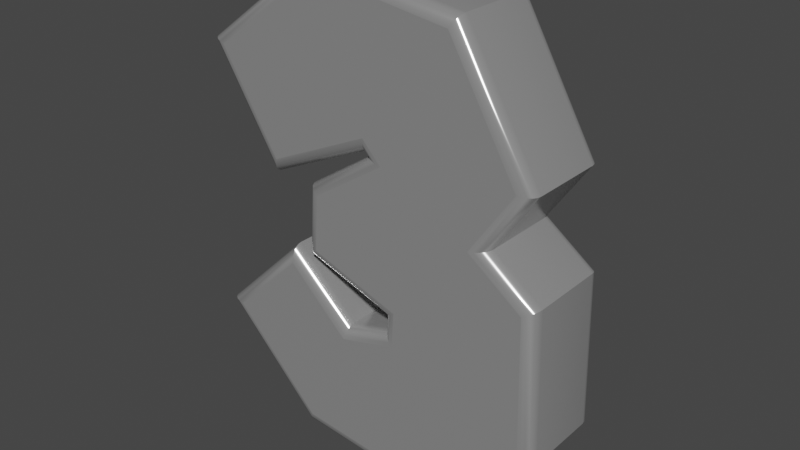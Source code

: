 # Source: three.blend  (saved by Blender 3.0.42; exported with 4.5.12 LTS)
import bpy
from mathutils import Matrix  # noqa: F401  (used for matrix-valued properties, if any)

bpy.ops.wm.read_factory_settings(use_empty=True)
scene = bpy.context.scene
scene.name = 'Scene'

# ---- collections
col_collection = bpy.data.collections.new('Collection'); scene.collection.children.link(col_collection)

# ---- materials (node trees are filled in below, after node groups)
mat_material_003 = bpy.data.materials.new('Material.003')
mat_material_003.use_transparent_shadow = False

# ---- node groups
ng_auto_smooth = bpy.data.node_groups.new('Auto Smooth', 'GeometryNodeTree')
_s = ng_auto_smooth.interface.new_socket(name='Geometry', in_out='OUTPUT', socket_type='NodeSocketGeometry')
_s = ng_auto_smooth.interface.new_socket(name='Geometry', in_out='INPUT', socket_type='NodeSocketGeometry')
_s = ng_auto_smooth.interface.new_socket(name='Angle', in_out='INPUT', socket_type='NodeSocketFloat')
_s.subtype = 'ANGLE'
_s.min_value = 0.0
_s.max_value = 3.142
ng_auto_smooth.is_modifier = True
_N = ng_auto_smooth.nodes; _L = ng_auto_smooth.links
n0 = _N.new('NodeGroupOutput'); n0.name = 'Group Output'; n0.location = (480, -100)
n1 = _N.new('NodeGroupInput'); n1.name = 'Group Input'; n1.location = (-420, -300)
n2 = _N.new('NodeGroupInput'); n2.name = 'Group Input.001'; n2.location = (-60, -100)
n3 = _N.new('GeometryNodeSetShadeSmooth'); n3.name = 'Set Shade Smooth'; n3.location = (120, -100)
n3.domain = 'EDGE'
n4 = _N.new('GeometryNodeSetShadeSmooth'); n4.name = 'Set Shade Smooth.001'; n4.location = (300, -100)
n5 = _N.new('GeometryNodeInputMeshEdgeAngle'); n5.name = 'Edge Angle'; n5.location = (-420, -220)
n6 = _N.new('GeometryNodeInputEdgeSmooth'); n6.name = 'Is Edge Smooth'; n6.location = (-60, -160)
n7 = _N.new('GeometryNodeInputShadeSmooth'); n7.name = 'Is Face Smooth'; n7.location = (-240, -340)
n8 = _N.new('FunctionNodeBooleanMath'); n8.name = 'Boolean Math'; n8.location = (-60, -220)
n9 = _N.new('FunctionNodeCompare'); n9.name = 'Compare'; n9.location = (-240, -180)
n9.operation = 'LESS_EQUAL'
_L.new(n5.outputs[0], n9.inputs[0])
_L.new(n4.outputs[0], n0.inputs[0])
_L.new(n1.outputs[1], n9.inputs[1])
_L.new(n9.outputs[0], n8.inputs[0])
_L.new(n7.outputs[0], n8.inputs[1])
_L.new(n2.outputs[0], n3.inputs[0])
_L.new(n6.outputs[0], n3.inputs[1])
_L.new(n3.outputs[0], n4.inputs[0])
_L.new(n8.outputs[0], n3.inputs[2])
n0.is_active_output = True

# ---- material node trees
mat_material_003.use_nodes = True; mat_material_003.node_tree.nodes.clear()
_N = mat_material_003.node_tree.nodes; _L = mat_material_003.node_tree.links
n0 = _N.new('ShaderNodeOutputMaterial'); n0.name = 'Material Output'; n0.location = (300, 300)
n1 = _N.new('ShaderNodeBsdfPrincipled'); n1.name = 'Principled BSDF'; n1.location = (10, 300)
n1.distribution = 'GGX'
n1.subsurface_method = 'RANDOM_WALK_SKIN'
n1.inputs[0].default_value = (0.5008, 0.5008, 0.5008, 1.0)
n1.inputs[1].default_value = 0.5485
n1.inputs[2].default_value = 0.1939
n1.inputs[3].default_value = 1.45
n1.inputs[27].default_value = (0.0, 0.0, 0.0, 1.0)
n1.inputs[28].default_value = 1.0
_L.new(n1.outputs[0], n0.inputs[0])
n0.is_active_output = True

# ---- world
world_world = bpy.data.worlds.new('World'); scene.world = world_world
world_world.use_nodes = True; world_world.node_tree.nodes.clear()
_N = world_world.node_tree.nodes; _L = world_world.node_tree.links
n0 = _N.new('ShaderNodeOutputWorld'); n0.name = 'World Output'; n0.location = (300, 300)
n1 = _N.new('ShaderNodeBackground'); n1.name = 'Background'; n1.location = (10, 300)
n1.inputs[0].default_value = (0.05088, 0.05088, 0.05088, 1.0)
_L.new(n1.outputs[0], n0.inputs[0])
n0.is_active_output = True
world_world.color = (0.05088, 0.05088, 0.05088)
world_world.use_sun_shadow = False
world_world.sun_shadow_jitter_overblur = 0.0

# ---- meshes
me_text = bpy.data.meshes.new('Text')
me_text.from_pydata([(-0.3472, 0.2388, 0.08), (-0.1679, 0.3735, 0.08), (0.06009, 0.3411, 0.08), (0.1695, 0.1526, 0.08), (0.09859, 0.05031, 0.08), (0.1867, -0.01453, 0.08), (0.1928, -0.2435, 0.08), (0.07224, -0.3752, 0.08), (-0.1983, -0.3499, 0.08), (-0.3472, -0.1989, 0.08), (-0.2266, -0.0814, 0.08), (-0.1253, -0.1766, 0.08), (-0.03009, -0.1513, 0.08), (-0.02705, -0.09356, 0.08), (-0.176, -0.0429, 0.08), (-0.1699, 0.04829, 0.08), (-0.04934, 0.1283, 0.08), (-0.08074, 0.1618, 0.08), (-0.2499, 0.08375, 0.08), (-0.3472, 0.2388, -0.08), (-0.1679, 0.3735, -0.08), (0.06009, 0.3411, -0.08), (0.1695, 0.1526, -0.08), (0.09859, 0.05031, -0.08), (0.1867, -0.01453, -0.08), (0.1928, -0.2435, -0.08), (0.07224, -0.3752, -0.08), (-0.1983, -0.3499, -0.08), (-0.3472, -0.1989, -0.08), (-0.2266, -0.0814, -0.08), (-0.1253, -0.1766, -0.08), (-0.03009, -0.1513, -0.08), (-0.02705, -0.09356, -0.08), (-0.176, -0.0429, -0.08), (-0.1699, 0.04829, -0.08), (-0.04934, 0.1283, -0.08), (-0.08074, 0.1618, -0.08), (-0.2499, 0.08375, -0.08), (-0.3472, 0.2388, -0.08), (-0.3555, 0.2403, -0.07902), (-0.3629, 0.2417, -0.07618), (-0.3688, 0.2428, -0.07176), (-0.3726, 0.2435, -0.06618), (-0.3739, 0.2437, -0.06), (-0.3739, 0.2437, 0.06), (-0.3726, 0.2435, 0.06618), (-0.3688, 0.2428, 0.07176), (-0.3629, 0.2417, 0.07618), (-0.3555, 0.2403, 0.07902), (-0.3472, 0.2388, 0.08), (-0.1679, 0.3735, -0.08), (-0.1695, 0.38, -0.07902), (-0.171, 0.3858, -0.07618), (-0.1722, 0.3905, -0.07176), (-0.173, 0.3935, -0.06618), (-0.1733, 0.3945, -0.06), (-0.1733, 0.3945, 0.06), (-0.173, 0.3935, 0.06618), (-0.1722, 0.3905, 0.07176), (-0.171, 0.3858, 0.07618), (-0.1695, 0.38, 0.07902), (-0.1679, 0.3735, 0.08), (0.06009, 0.3411, -0.08), (0.06393, 0.3468, -0.07902), (0.06739, 0.3519, -0.07618), (0.07014, 0.356, -0.07176), (0.0719, 0.3586, -0.06618), (0.07251, 0.3595, -0.06), (0.07251, 0.3595, 0.06), (0.0719, 0.3586, 0.06618), (0.07014, 0.356, 0.07176), (0.06739, 0.3519, 0.07618), (0.06393, 0.3468, 0.07902), (0.06009, 0.3411, 0.08), (0.1695, 0.1526, -0.08), (0.1768, 0.1524, -0.07902), (0.1834, 0.1521, -0.07618), (0.1887, 0.1519, -0.07176), (0.192, 0.1517, -0.06618), (0.1932, 0.1517, -0.06), (0.1932, 0.1517, 0.06), (0.192, 0.1517, 0.06618), (0.1887, 0.1519, 0.07176), (0.1834, 0.1521, 0.07618), (0.1768, 0.1524, 0.07902), (0.1695, 0.1526, 0.08), (0.09859, 0.05031, -0.08), (0.1071, 0.05173, -0.07902), (0.1148, 0.05301, -0.07618), (0.1208, 0.05403, -0.07176), (0.1248, 0.05468, -0.06618), (0.1261, 0.0549, -0.06), (0.1261, 0.0549, 0.06), (0.1248, 0.05468, 0.06618), (0.1208, 0.05403, 0.07176), (0.1148, 0.05301, 0.07618), (0.1071, 0.05173, 0.07902), (0.09859, 0.05031, 0.08), (0.1867, -0.01453, -0.08), (0.1928, -0.01134, -0.07902), (0.1983, -0.008469, -0.07618), (0.2027, -0.006187, -0.07176), (0.2055, -0.004722, -0.06618), (0.2065, -0.004218, -0.06), (0.2065, -0.004218, 0.06), (0.2055, -0.004722, 0.06618), (0.2027, -0.006187, 0.07176), (0.1983, -0.008469, 0.07618), (0.1928, -0.01134, 0.07902), (0.1867, -0.01453, 0.08), (0.1928, -0.2435, -0.08), (0.1991, -0.2458, -0.07902), (0.2047, -0.2479, -0.07618), (0.2092, -0.2496, -0.07176), (0.212, -0.2507, -0.06618), (0.213, -0.2511, -0.06), (0.213, -0.2511, 0.06), (0.212, -0.2507, 0.06618), (0.2092, -0.2496, 0.07176), (0.2047, -0.2479, 0.07618), (0.1991, -0.2458, 0.07902), (0.1928, -0.2435, 0.08), (0.07224, -0.3752, -0.08), (0.07473, -0.3817, -0.07902), (0.07697, -0.3875, -0.07618), (0.07875, -0.3921, -0.07176), (0.07989, -0.395, -0.06618), (0.08028, -0.3961, -0.06), (0.08028, -0.3961, 0.06), (0.07989, -0.395, 0.06618), (0.07875, -0.3921, 0.07176), (0.07697, -0.3875, 0.07618), (0.07473, -0.3817, 0.07902), (0.07224, -0.3752, 0.08), (-0.1983, -0.3499, -0.08), (-0.2011, -0.3558, -0.07902), (-0.2036, -0.3612, -0.07618), (-0.2056, -0.3654, -0.07176), (-0.2069, -0.3682, -0.06618), (-0.2074, -0.3691, -0.06), (-0.2074, -0.3691, 0.06), (-0.2069, -0.3682, 0.06618), (-0.2056, -0.3654, 0.07176), (-0.2036, -0.3612, 0.07618), (-0.2011, -0.3558, 0.07902), (-0.1983, -0.3499, 0.08), (-0.3472, -0.1989, -0.08), (-0.356, -0.1988, -0.07902), (-0.3639, -0.1988, -0.07618), (-0.3702, -0.1987, -0.07176), (-0.3742, -0.1987, -0.06618), (-0.3756, -0.1987, -0.06), (-0.3756, -0.1987, 0.06), (-0.3742, -0.1987, 0.06618), (-0.3702, -0.1987, 0.07176), (-0.3639, -0.1988, 0.07618), (-0.356, -0.1988, 0.07902), (-0.3472, -0.1989, 0.08), (-0.2266, -0.0814, -0.08), (-0.2267, -0.07284, -0.07902), (-0.2268, -0.06513, -0.07618), (-0.2268, -0.059, -0.07176), (-0.2269, -0.05507, -0.06618), (-0.2269, -0.05371, -0.06), (-0.2269, -0.05371, 0.06), (-0.2269, -0.05507, 0.06618), (-0.2268, -0.059, 0.07176), (-0.2268, -0.06513, 0.07618), (-0.2267, -0.07284, 0.07902), (-0.2266, -0.0814, 0.08), (-0.1253, -0.1766, -0.08), (-0.1236, -0.1698, -0.07902), (-0.122, -0.1636, -0.07618), (-0.1208, -0.1587, -0.07176), (-0.12, -0.1555, -0.06618), (-0.1197, -0.1545, -0.06), (-0.1197, -0.1545, 0.06), (-0.12, -0.1555, 0.06618), (-0.1208, -0.1587, 0.07176), (-0.122, -0.1636, 0.07618), (-0.1236, -0.1698, 0.07902), (-0.1253, -0.1766, 0.08), (-0.03009, -0.1513, -0.08), (-0.03602, -0.1465, -0.07902), (-0.04138, -0.1421, -0.07618), (-0.04562, -0.1387, -0.07176), (-0.04835, -0.1365, -0.06618), (-0.04929, -0.1357, -0.06), (-0.04929, -0.1357, 0.06), (-0.04835, -0.1365, 0.06618), (-0.04562, -0.1387, 0.07176), (-0.04138, -0.1421, 0.07618), (-0.03602, -0.1465, 0.07902), (-0.03009, -0.1513, 0.08), (-0.02705, -0.09356, -0.08), (-0.03346, -0.0979, -0.07902), (-0.03925, -0.1018, -0.07618), (-0.04385, -0.1049, -0.07176), (-0.0468, -0.1069, -0.06618), (-0.04781, -0.1076, -0.06), (-0.04781, -0.1076, 0.06), (-0.0468, -0.1069, 0.06618), (-0.04385, -0.1049, 0.07176), (-0.03925, -0.1018, 0.07618), (-0.03346, -0.0979, 0.07902), (-0.02705, -0.09356, 0.08), (-0.176, -0.0429, -0.08), (-0.1825, -0.04722, -0.07902), (-0.1883, -0.05112, -0.07618), (-0.193, -0.05422, -0.07176), (-0.1959, -0.0562, -0.06618), (-0.197, -0.05689, -0.06), (-0.197, -0.05689, 0.06), (-0.1959, -0.0562, 0.06618), (-0.193, -0.05422, 0.07176), (-0.1883, -0.05112, 0.07618), (-0.1825, -0.04722, 0.07902), (-0.176, -0.0429, 0.08), (-0.1699, 0.04829, -0.08), (-0.1759, 0.05175, -0.07902), (-0.1812, 0.05487, -0.07618), (-0.1855, 0.05734, -0.07176), (-0.1883, 0.05893, -0.06618), (-0.1892, 0.05948, -0.06), (-0.1892, 0.05948, 0.06), (-0.1883, 0.05893, 0.06618), (-0.1855, 0.05734, 0.07176), (-0.1812, 0.05487, 0.07618), (-0.1759, 0.05175, 0.07902), (-0.1699, 0.04829, 0.08), (-0.04934, 0.1283, -0.08), (-0.05885, 0.1294, -0.07902), (-0.06743, 0.1304, -0.07618), (-0.07425, 0.1312, -0.07176), (-0.07862, 0.1317, -0.06618), (-0.08013, 0.1319, -0.06), (-0.08013, 0.1319, 0.06), (-0.07862, 0.1317, 0.06618), (-0.07425, 0.1312, 0.07176), (-0.06743, 0.1304, 0.07618), (-0.05885, 0.1294, 0.07902), (-0.04934, 0.1283, 0.08), (-0.08074, 0.1618, -0.08), (-0.0822, 0.1543, -0.07902), (-0.08351, 0.1475, -0.07618), (-0.08456, 0.1422, -0.07176), (-0.08522, 0.1388, -0.06618), (-0.08546, 0.1376, -0.06), (-0.08546, 0.1376, 0.06), (-0.08522, 0.1388, 0.06618), (-0.08456, 0.1422, 0.07176), (-0.08351, 0.1475, 0.07618), (-0.0822, 0.1543, 0.07902), (-0.08074, 0.1618, 0.08), (-0.2499, 0.08375, -0.08), (-0.2523, 0.07586, -0.07902), (-0.2544, 0.06874, -0.07618), (-0.2561, 0.0631, -0.07176), (-0.2572, 0.05947, -0.06618), (-0.2575, 0.05822, -0.06), (-0.2575, 0.05822, 0.06), (-0.2572, 0.05947, 0.06618), (-0.2561, 0.0631, 0.07176), (-0.2544, 0.06874, 0.07618), (-0.2523, 0.07586, 0.07902), (-0.2499, 0.08375, 0.08)], [], [(0, 2, 1), (0, 3, 2), (18, 17, 0), (17, 3, 0), (16, 3, 17), (16, 4, 3), (15, 4, 16), (15, 5, 4), (14, 5, 15), (14, 13, 5), (13, 6, 5), (9, 11, 10), (12, 6, 13), (11, 6, 12), (9, 6, 11), (8, 6, 9), (8, 7, 6), (19, 20, 21), (19, 21, 22), (37, 19, 36), (36, 19, 22), (35, 36, 22), (35, 22, 23), (34, 35, 23), (34, 23, 24), (33, 34, 24), (33, 24, 32), (32, 24, 25), (28, 29, 30), (31, 32, 25), (30, 31, 25), (28, 30, 25), (27, 28, 25), (27, 25, 26), (39, 51, 50, 38), (40, 52, 51, 39), (41, 53, 52, 40), (42, 54, 53, 41), (43, 55, 54, 42), (44, 56, 55, 43), (45, 57, 56, 44), (46, 58, 57, 45), (47, 59, 58, 46), (48, 60, 59, 47), (49, 61, 60, 48), (51, 63, 62, 50), (52, 64, 63, 51), (53, 65, 64, 52), (54, 66, 65, 53), (55, 67, 66, 54), (56, 68, 67, 55), (57, 69, 68, 56), (58, 70, 69, 57), (59, 71, 70, 58), (60, 72, 71, 59), (61, 73, 72, 60), (63, 75, 74, 62), (64, 76, 75, 63), (65, 77, 76, 64), (66, 78, 77, 65), (67, 79, 78, 66), (68, 80, 79, 67), (69, 81, 80, 68), (70, 82, 81, 69), (71, 83, 82, 70), (72, 84, 83, 71), (73, 85, 84, 72), (75, 87, 86, 74), (76, 88, 87, 75), (77, 89, 88, 76), (78, 90, 89, 77), (79, 91, 90, 78), (80, 92, 91, 79), (81, 93, 92, 80), (82, 94, 93, 81), (83, 95, 94, 82), (84, 96, 95, 83), (85, 97, 96, 84), (87, 99, 98, 86), (88, 100, 99, 87), (89, 101, 100, 88), (90, 102, 101, 89), (91, 103, 102, 90), (92, 104, 103, 91), (93, 105, 104, 92), (94, 106, 105, 93), (95, 107, 106, 94), (96, 108, 107, 95), (97, 109, 108, 96), (99, 111, 110, 98), (100, 112, 111, 99), (101, 113, 112, 100), (102, 114, 113, 101), (103, 115, 114, 102), (104, 116, 115, 103), (105, 117, 116, 104), (106, 118, 117, 105), (107, 119, 118, 106), (108, 120, 119, 107), (109, 121, 120, 108), (111, 123, 122, 110), (112, 124, 123, 111), (113, 125, 124, 112), (114, 126, 125, 113), (115, 127, 126, 114), (116, 128, 127, 115), (117, 129, 128, 116), (118, 130, 129, 117), (119, 131, 130, 118), (120, 132, 131, 119), (121, 133, 132, 120), (123, 135, 134, 122), (124, 136, 135, 123), (125, 137, 136, 124), (126, 138, 137, 125), (127, 139, 138, 126), (128, 140, 139, 127), (129, 141, 140, 128), (130, 142, 141, 129), (131, 143, 142, 130), (132, 144, 143, 131), (133, 145, 144, 132), (135, 147, 146, 134), (136, 148, 147, 135), (137, 149, 148, 136), (138, 150, 149, 137), (139, 151, 150, 138), (140, 152, 151, 139), (141, 153, 152, 140), (142, 154, 153, 141), (143, 155, 154, 142), (144, 156, 155, 143), (145, 157, 156, 144), (147, 159, 158, 146), (148, 160, 159, 147), (149, 161, 160, 148), (150, 162, 161, 149), (151, 163, 162, 150), (152, 164, 163, 151), (153, 165, 164, 152), (154, 166, 165, 153), (155, 167, 166, 154), (156, 168, 167, 155), (157, 169, 168, 156), (159, 171, 170, 158), (160, 172, 171, 159), (161, 173, 172, 160), (162, 174, 173, 161), (163, 175, 174, 162), (164, 176, 175, 163), (165, 177, 176, 164), (166, 178, 177, 165), (167, 179, 178, 166), (168, 180, 179, 167), (169, 181, 180, 168), (171, 183, 182, 170), (172, 184, 183, 171), (173, 185, 184, 172), (174, 186, 185, 173), (175, 187, 186, 174), (176, 188, 187, 175), (177, 189, 188, 176), (178, 190, 189, 177), (179, 191, 190, 178), (180, 192, 191, 179), (181, 193, 192, 180), (183, 195, 194, 182), (184, 196, 195, 183), (185, 197, 196, 184), (186, 198, 197, 185), (187, 199, 198, 186), (188, 200, 199, 187), (189, 201, 200, 188), (190, 202, 201, 189), (191, 203, 202, 190), (192, 204, 203, 191), (193, 205, 204, 192), (195, 207, 206, 194), (196, 208, 207, 195), (197, 209, 208, 196), (198, 210, 209, 197), (199, 211, 210, 198), (200, 212, 211, 199), (201, 213, 212, 200), (202, 214, 213, 201), (203, 215, 214, 202), (204, 216, 215, 203), (205, 217, 216, 204), (207, 219, 218, 206), (208, 220, 219, 207), (209, 221, 220, 208), (210, 222, 221, 209), (211, 223, 222, 210), (212, 224, 223, 211), (213, 225, 224, 212), (214, 226, 225, 213), (215, 227, 226, 214), (216, 228, 227, 215), (217, 229, 228, 216), (219, 231, 230, 218), (220, 232, 231, 219), (221, 233, 232, 220), (222, 234, 233, 221), (223, 235, 234, 222), (224, 236, 235, 223), (225, 237, 236, 224), (226, 238, 237, 225), (227, 239, 238, 226), (228, 240, 239, 227), (229, 241, 240, 228), (231, 243, 242, 230), (232, 244, 243, 231), (233, 245, 244, 232), (234, 246, 245, 233), (235, 247, 246, 234), (236, 248, 247, 235), (237, 249, 248, 236), (238, 250, 249, 237), (239, 251, 250, 238), (240, 252, 251, 239), (241, 253, 252, 240), (243, 255, 254, 242), (244, 256, 255, 243), (245, 257, 256, 244), (246, 258, 257, 245), (247, 259, 258, 246), (248, 260, 259, 247), (249, 261, 260, 248), (250, 262, 261, 249), (251, 263, 262, 250), (252, 264, 263, 251), (253, 265, 264, 252), (255, 39, 38, 254), (256, 40, 39, 255), (257, 41, 40, 256), (258, 42, 41, 257), (259, 43, 42, 258), (260, 44, 43, 259), (261, 45, 44, 260), (262, 46, 45, 261), (263, 47, 46, 262), (264, 48, 47, 263), (265, 49, 48, 264)])
me_text.polygons.foreach_set('use_smooth', [0, 0, 0, 0, 0, 0, 0, 0, 0, 0, 0, 0, 0, 0, 0, 0, 0, 0, 0, 0, 0, 0, 0, 0, 0, 0, 0, 0, 0, 0, 0, 0, 0, 0, 1, 1, 1, 1, 1, 1, 1, 1, 1, 1, 1, 1, 1, 1, 1, 1, 1, 1, 1, 1, 1, 1, 1, 1, 1, 1, 1, 1, 1, 1, 1, 1, 1, 1, 1, 1, 1, 1, 1, 1, 1, 1, 1, 1, 1, 1, 1, 1, 1, 1, 1, 1, 1, 1, 1, 1, 1, 1, 1, 1, 1, 1, 1, 1, 1, 1, 1, 1, 1, 1, 1, 1, 1, 1, 1, 1, 1, 1, 1, 1, 1, 1, 1, 1, 1, 1, 1, 1, 1, 1, 1, 1, 1, 1, 1, 1, 1, 1, 1, 1, 1, 1, 1, 1, 1, 1, 1, 1, 1, 1, 1, 1, 1, 1, 1, 1, 1, 1, 1, 1, 1, 1, 1, 1, 1, 1, 1, 1, 1, 1, 1, 1, 1, 1, 1, 1, 1, 1, 1, 1, 1, 1, 1, 1, 1, 1, 1, 1, 1, 1, 1, 1, 1, 1, 1, 1, 1, 1, 1, 1, 1, 1, 1, 1, 1, 1, 1, 1, 1, 1, 1, 1, 1, 1, 1, 1, 1, 1, 1, 1, 1, 1, 1, 1, 1, 1, 1, 1, 1, 1, 1, 1, 1, 1, 1, 1, 1, 1, 1, 1, 1, 1, 1, 1, 1, 1, 1, 1, 1])
_uv = me_text.uv_layers.new(name='UVMap')
_uv.uv.foreach_set('vector', [0.0, 0.0, 0.1111, 0.0, 0.05556, 0.0, 0.0, 0.0, 0.1667, 0.0, 0.1111, 0.0, 1.0, 0.0, 0.9444, 0.0, 0.0, 0.0, 0.9444, 0.0, 0.1667, 0.0, 0.0, 0.0, 0.8889, 0.0, 0.1667, 0.0, 0.9444, 0.0, 0.8889, 0.0, 0.2222, 0.0, 0.1667, 0.0, 0.8333, 0.0, 0.2222, 0.0, 0.8889, 0.0, 0.8333, 0.0, 0.2778, 0.0, 0.2222, 0.0, 0.7778, 0.0, 0.2778, 0.0, 0.8333, 0.0, 0.7778, 0.0, 0.7222, 0.0, 0.2778, 0.0, 0.7222, 0.0, 0.3333, 0.0, 0.2778, 0.0, 0.5, 0.0, 0.6111, 0.0, 0.5556, 0.0, 0.6667, 0.0, 0.3333, 0.0, 0.7222, 0.0, 0.6111, 0.0, 0.3333, 0.0, 0.6667, 0.0, 0.5, 0.0, 0.3333, 0.0, 0.6111, 0.0, 0.4444, 0.0, 0.3333, 0.0, 0.5, 0.0, 0.4444, 0.0, 0.3889, 0.0, 0.3333, 0.0, 0.0, 0.0, 0.05556, 0.0, 0.1111, 0.0, 0.0, 0.0, 0.1111, 0.0, 0.1667, 0.0, 1.0, 0.0, 0.0, 0.0, 0.9444, 0.0, 0.9444, 0.0, 0.0, 0.0, 0.1667, 0.0, 0.8889, 0.0, 0.9444, 0.0, 0.1667, 0.0, 0.8889, 0.0, 0.1667, 0.0, 0.2222, 0.0, 0.8333, 0.0, 0.8889, 0.0, 0.2222, 0.0, 0.8333, 0.0, 0.2222, 0.0, 0.2778, 0.0, 0.7778, 0.0, 0.8333, 0.0, 0.2778, 0.0, 0.7778, 0.0, 0.2778, 0.0, 0.7222, 0.0, 0.7222, 0.0, 0.2778, 0.0, 0.3333, 0.0, 0.5, 0.0, 0.5556, 0.0, 0.6111, 0.0, 0.6667, 0.0, 0.7222, 0.0, 0.3333, 0.0, 0.6111, 0.0, 0.6667, 0.0, 0.3333, 0.0, 0.5, 0.0, 0.6111, 0.0, 0.3333, 0.0, 0.4444, 0.0, 0.5, 0.0, 0.3333, 0.0, 0.4444, 0.0, 0.3333, 0.0, 0.3889, 0.0, 0.0, 0.09091, 0.05263, 0.09091, 0.05263, 0.0, 0.0, 0.0, 0.0, 0.1818, 0.05263, 0.1818, 0.05263, 0.09091, 0.0, 0.09091, 0.0, 0.2727, 0.05263, 0.2727, 0.05263, 0.1818, 0.0, 0.1818, 0.0, 0.3636, 0.05263, 0.3636, 0.05263, 0.2727, 0.0, 0.2727, 0.0, 0.4545, 0.05263, 0.4545, 0.05263, 0.3636, 0.0, 0.3636, 0.0, 0.5455, 0.05263, 0.5455, 0.05263, 0.4545, 0.0, 0.4545, 0.0, 0.6364, 0.05263, 0.6364, 0.05263, 0.5455, 0.0, 0.5455, 0.0, 0.7273, 0.05263, 0.7273, 0.05263, 0.6364, 0.0, 0.6364, 0.0, 0.8182, 0.05263, 0.8182, 0.05263, 0.7273, 0.0, 0.7273, 0.0, 0.9091, 0.05263, 0.9091, 0.05263, 0.8182, 0.0, 0.8182, 0.0, 1.0, 0.05263, 1.0, 0.05263, 0.9091, 0.0, 0.9091, 0.05263, 0.09091, 0.1053, 0.09091, 0.1053, 0.0, 0.05263, 0.0, 0.05263, 0.1818, 0.1053, 0.1818, 0.1053, 0.09091, 0.05263, 0.09091, 0.05263, 0.2727, 0.1053, 0.2727, 0.1053, 0.1818, 0.05263, 0.1818, 0.05263, 0.3636, 0.1053, 0.3636, 0.1053, 0.2727, 0.05263, 0.2727, 0.05263, 0.4545, 0.1053, 0.4545, 0.1053, 0.3636, 0.05263, 0.3636, 0.05263, 0.5455, 0.1053, 0.5455, 0.1053, 0.4545, 0.05263, 0.4545, 0.05263, 0.6364, 0.1053, 0.6364, 0.1053, 0.5455, 0.05263, 0.5455, 0.05263, 0.7273, 0.1053, 0.7273, 0.1053, 0.6364, 0.05263, 0.6364, 0.05263, 0.8182, 0.1053, 0.8182, 0.1053, 0.7273, 0.05263, 0.7273, 0.05263, 0.9091, 0.1053, 0.9091, 0.1053, 0.8182, 0.05263, 0.8182, 0.05263, 1.0, 0.1053, 1.0, 0.1053, 0.9091, 0.05263, 0.9091, 0.1053, 0.09091, 0.1579, 0.09091, 0.1579, 0.0, 0.1053, 0.0, 0.1053, 0.1818, 0.1579, 0.1818, 0.1579, 0.09091, 0.1053, 0.09091, 0.1053, 0.2727, 0.1579, 0.2727, 0.1579, 0.1818, 0.1053, 0.1818, 0.1053, 0.3636, 0.1579, 0.3636, 0.1579, 0.2727, 0.1053, 0.2727, 0.1053, 0.4545, 0.1579, 0.4545, 0.1579, 0.3636, 0.1053, 0.3636, 0.1053, 0.5455, 0.1579, 0.5455, 0.1579, 0.4545, 0.1053, 0.4545, 0.1053, 0.6364, 0.1579, 0.6364, 0.1579, 0.5455, 0.1053, 0.5455, 0.1053, 0.7273, 0.1579, 0.7273, 0.1579, 0.6364, 0.1053, 0.6364, 0.1053, 0.8182, 0.1579, 0.8182, 0.1579, 0.7273, 0.1053, 0.7273, 0.1053, 0.9091, 0.1579, 0.9091, 0.1579, 0.8182, 0.1053, 0.8182, 0.1053, 1.0, 0.1579, 1.0, 0.1579, 0.9091, 0.1053, 0.9091, 0.1579, 0.09091, 0.2105, 0.09091, 0.2105, 0.0, 0.1579, 0.0, 0.1579, 0.1818, 0.2105, 0.1818, 0.2105, 0.09091, 0.1579, 0.09091, 0.1579, 0.2727, 0.2105, 0.2727, 0.2105, 0.1818, 0.1579, 0.1818, 0.1579, 0.3636, 0.2105, 0.3636, 0.2105, 0.2727, 0.1579, 0.2727, 0.1579, 0.4545, 0.2105, 0.4545, 0.2105, 0.3636, 0.1579, 0.3636, 0.1579, 0.5455, 0.2105, 0.5455, 0.2105, 0.4545, 0.1579, 0.4545, 0.1579, 0.6364, 0.2105, 0.6364, 0.2105, 0.5455, 0.1579, 0.5455, 0.1579, 0.7273, 0.2105, 0.7273, 0.2105, 0.6364, 0.1579, 0.6364, 0.1579, 0.8182, 0.2105, 0.8182, 0.2105, 0.7273, 0.1579, 0.7273, 0.1579, 0.9091, 0.2105, 0.9091, 0.2105, 0.8182, 0.1579, 0.8182, 0.1579, 1.0, 0.2105, 1.0, 0.2105, 0.9091, 0.1579, 0.9091, 0.2105, 0.09091, 0.2632, 0.09091, 0.2632, 0.0, 0.2105, 0.0, 0.2105, 0.1818, 0.2632, 0.1818, 0.2632, 0.09091, 0.2105, 0.09091, 0.2105, 0.2727, 0.2632, 0.2727, 0.2632, 0.1818, 0.2105, 0.1818, 0.2105, 0.3636, 0.2632, 0.3636, 0.2632, 0.2727, 0.2105, 0.2727, 0.2105, 0.4545, 0.2632, 0.4545, 0.2632, 0.3636, 0.2105, 0.3636, 0.2105, 0.5455, 0.2632, 0.5455, 0.2632, 0.4545, 0.2105, 0.4545, 0.2105, 0.6364, 0.2632, 0.6364, 0.2632, 0.5455, 0.2105, 0.5455, 0.2105, 0.7273, 0.2632, 0.7273, 0.2632, 0.6364, 0.2105, 0.6364, 0.2105, 0.8182, 0.2632, 0.8182, 0.2632, 0.7273, 0.2105, 0.7273, 0.2105, 0.9091, 0.2632, 0.9091, 0.2632, 0.8182, 0.2105, 0.8182, 0.2105, 1.0, 0.2632, 1.0, 0.2632, 0.9091, 0.2105, 0.9091, 0.2632, 0.09091, 0.3158, 0.09091, 0.3158, 0.0, 0.2632, 0.0, 0.2632, 0.1818, 0.3158, 0.1818, 0.3158, 0.09091, 0.2632, 0.09091, 0.2632, 0.2727, 0.3158, 0.2727, 0.3158, 0.1818, 0.2632, 0.1818, 0.2632, 0.3636, 0.3158, 0.3636, 0.3158, 0.2727, 0.2632, 0.2727, 0.2632, 0.4545, 0.3158, 0.4545, 0.3158, 0.3636, 0.2632, 0.3636, 0.2632, 0.5455, 0.3158, 0.5455, 0.3158, 0.4545, 0.2632, 0.4545, 0.2632, 0.6364, 0.3158, 0.6364, 0.3158, 0.5455, 0.2632, 0.5455, 0.2632, 0.7273, 0.3158, 0.7273, 0.3158, 0.6364, 0.2632, 0.6364, 0.2632, 0.8182, 0.3158, 0.8182, 0.3158, 0.7273, 0.2632, 0.7273, 0.2632, 0.9091, 0.3158, 0.9091, 0.3158, 0.8182, 0.2632, 0.8182, 0.2632, 1.0, 0.3158, 1.0, 0.3158, 0.9091, 0.2632, 0.9091, 0.3158, 0.09091, 0.3684, 0.09091, 0.3684, 0.0, 0.3158, 0.0, 0.3158, 0.1818, 0.3684, 0.1818, 0.3684, 0.09091, 0.3158, 0.09091, 0.3158, 0.2727, 0.3684, 0.2727, 0.3684, 0.1818, 0.3158, 0.1818, 0.3158, 0.3636, 0.3684, 0.3636, 0.3684, 0.2727, 0.3158, 0.2727, 0.3158, 0.4545, 0.3684, 0.4545, 0.3684, 0.3636, 0.3158, 0.3636, 0.3158, 0.5455, 0.3684, 0.5455, 0.3684, 0.4545, 0.3158, 0.4545, 0.3158, 0.6364, 0.3684, 0.6364, 0.3684, 0.5455, 0.3158, 0.5455, 0.3158, 0.7273, 0.3684, 0.7273, 0.3684, 0.6364, 0.3158, 0.6364, 0.3158, 0.8182, 0.3684, 0.8182, 0.3684, 0.7273, 0.3158, 0.7273, 0.3158, 0.9091, 0.3684, 0.9091, 0.3684, 0.8182, 0.3158, 0.8182, 0.3158, 1.0, 0.3684, 1.0, 0.3684, 0.9091, 0.3158, 0.9091, 0.3684, 0.09091, 0.4211, 0.09091, 0.4211, 0.0, 0.3684, 0.0, 0.3684, 0.1818, 0.4211, 0.1818, 0.4211, 0.09091, 0.3684, 0.09091, 0.3684, 0.2727, 0.4211, 0.2727, 0.4211, 0.1818, 0.3684, 0.1818, 0.3684, 0.3636, 0.4211, 0.3636, 0.4211, 0.2727, 0.3684, 0.2727, 0.3684, 0.4545, 0.4211, 0.4545, 0.4211, 0.3636, 0.3684, 0.3636, 0.3684, 0.5455, 0.4211, 0.5455, 0.4211, 0.4545, 0.3684, 0.4545, 0.3684, 0.6364, 0.4211, 0.6364, 0.4211, 0.5455, 0.3684, 0.5455, 0.3684, 0.7273, 0.4211, 0.7273, 0.4211, 0.6364, 0.3684, 0.6364, 0.3684, 0.8182, 0.4211, 0.8182, 0.4211, 0.7273, 0.3684, 0.7273, 0.3684, 0.9091, 0.4211, 0.9091, 0.4211, 0.8182, 0.3684, 0.8182, 0.3684, 1.0, 0.4211, 1.0, 0.4211, 0.9091, 0.3684, 0.9091, 0.4211, 0.09091, 0.4737, 0.09091, 0.4737, 0.0, 0.4211, 0.0, 0.4211, 0.1818, 0.4737, 0.1818, 0.4737, 0.09091, 0.4211, 0.09091, 0.4211, 0.2727, 0.4737, 0.2727, 0.4737, 0.1818, 0.4211, 0.1818, 0.4211, 0.3636, 0.4737, 0.3636, 0.4737, 0.2727, 0.4211, 0.2727, 0.4211, 0.4545, 0.4737, 0.4545, 0.4737, 0.3636, 0.4211, 0.3636, 0.4211, 0.5455, 0.4737, 0.5455, 0.4737, 0.4545, 0.4211, 0.4545, 0.4211, 0.6364, 0.4737, 0.6364, 0.4737, 0.5455, 0.4211, 0.5455, 0.4211, 0.7273, 0.4737, 0.7273, 0.4737, 0.6364, 0.4211, 0.6364, 0.4211, 0.8182, 0.4737, 0.8182, 0.4737, 0.7273, 0.4211, 0.7273, 0.4211, 0.9091, 0.4737, 0.9091, 0.4737, 0.8182, 0.4211, 0.8182, 0.4211, 1.0, 0.4737, 1.0, 0.4737, 0.9091, 0.4211, 0.9091, 0.4737, 0.09091, 0.5263, 0.09091, 0.5263, 0.0, 0.4737, 0.0, 0.4737, 0.1818, 0.5263, 0.1818, 0.5263, 0.09091, 0.4737, 0.09091, 0.4737, 0.2727, 0.5263, 0.2727, 0.5263, 0.1818, 0.4737, 0.1818, 0.4737, 0.3636, 0.5263, 0.3636, 0.5263, 0.2727, 0.4737, 0.2727, 0.4737, 0.4545, 0.5263, 0.4545, 0.5263, 0.3636, 0.4737, 0.3636, 0.4737, 0.5455, 0.5263, 0.5455, 0.5263, 0.4545, 0.4737, 0.4545, 0.4737, 0.6364, 0.5263, 0.6364, 0.5263, 0.5455, 0.4737, 0.5455, 0.4737, 0.7273, 0.5263, 0.7273, 0.5263, 0.6364, 0.4737, 0.6364, 0.4737, 0.8182, 0.5263, 0.8182, 0.5263, 0.7273, 0.4737, 0.7273, 0.4737, 0.9091, 0.5263, 0.9091, 0.5263, 0.8182, 0.4737, 0.8182, 0.4737, 1.0, 0.5263, 1.0, 0.5263, 0.9091, 0.4737, 0.9091, 0.5263, 0.09091, 0.5789, 0.09091, 0.5789, 0.0, 0.5263, 0.0, 0.5263, 0.1818, 0.5789, 0.1818, 0.5789, 0.09091, 0.5263, 0.09091, 0.5263, 0.2727, 0.5789, 0.2727, 0.5789, 0.1818, 0.5263, 0.1818, 0.5263, 0.3636, 0.5789, 0.3636, 0.5789, 0.2727, 0.5263, 0.2727, 0.5263, 0.4545, 0.5789, 0.4545, 0.5789, 0.3636, 0.5263, 0.3636, 0.5263, 0.5455, 0.5789, 0.5455, 0.5789, 0.4545, 0.5263, 0.4545, 0.5263, 0.6364, 0.5789, 0.6364, 0.5789, 0.5455, 0.5263, 0.5455, 0.5263, 0.7273, 0.5789, 0.7273, 0.5789, 0.6364, 0.5263, 0.6364, 0.5263, 0.8182, 0.5789, 0.8182, 0.5789, 0.7273, 0.5263, 0.7273, 0.5263, 0.9091, 0.5789, 0.9091, 0.5789, 0.8182, 0.5263, 0.8182, 0.5263, 1.0, 0.5789, 1.0, 0.5789, 0.9091, 0.5263, 0.9091, 0.5789, 0.09091, 0.6316, 0.09091, 0.6316, 0.0, 0.5789, 0.0, 0.5789, 0.1818, 0.6316, 0.1818, 0.6316, 0.09091, 0.5789, 0.09091, 0.5789, 0.2727, 0.6316, 0.2727, 0.6316, 0.1818, 0.5789, 0.1818, 0.5789, 0.3636, 0.6316, 0.3636, 0.6316, 0.2727, 0.5789, 0.2727, 0.5789, 0.4545, 0.6316, 0.4545, 0.6316, 0.3636, 0.5789, 0.3636, 0.5789, 0.5455, 0.6316, 0.5455, 0.6316, 0.4545, 0.5789, 0.4545, 0.5789, 0.6364, 0.6316, 0.6364, 0.6316, 0.5455, 0.5789, 0.5455, 0.5789, 0.7273, 0.6316, 0.7273, 0.6316, 0.6364, 0.5789, 0.6364, 0.5789, 0.8182, 0.6316, 0.8182, 0.6316, 0.7273, 0.5789, 0.7273, 0.5789, 0.9091, 0.6316, 0.9091, 0.6316, 0.8182, 0.5789, 0.8182, 0.5789, 1.0, 0.6316, 1.0, 0.6316, 0.9091, 0.5789, 0.9091, 0.6316, 0.09091, 0.6842, 0.09091, 0.6842, 0.0, 0.6316, 0.0, 0.6316, 0.1818, 0.6842, 0.1818, 0.6842, 0.09091, 0.6316, 0.09091, 0.6316, 0.2727, 0.6842, 0.2727, 0.6842, 0.1818, 0.6316, 0.1818, 0.6316, 0.3636, 0.6842, 0.3636, 0.6842, 0.2727, 0.6316, 0.2727, 0.6316, 0.4545, 0.6842, 0.4545, 0.6842, 0.3636, 0.6316, 0.3636, 0.6316, 0.5455, 0.6842, 0.5455, 0.6842, 0.4545, 0.6316, 0.4545, 0.6316, 0.6364, 0.6842, 0.6364, 0.6842, 0.5455, 0.6316, 0.5455, 0.6316, 0.7273, 0.6842, 0.7273, 0.6842, 0.6364, 0.6316, 0.6364, 0.6316, 0.8182, 0.6842, 0.8182, 0.6842, 0.7273, 0.6316, 0.7273, 0.6316, 0.9091, 0.6842, 0.9091, 0.6842, 0.8182, 0.6316, 0.8182, 0.6316, 1.0, 0.6842, 1.0, 0.6842, 0.9091, 0.6316, 0.9091, 0.6842, 0.09091, 0.7368, 0.09091, 0.7368, 0.0, 0.6842, 0.0, 0.6842, 0.1818, 0.7368, 0.1818, 0.7368, 0.09091, 0.6842, 0.09091, 0.6842, 0.2727, 0.7368, 0.2727, 0.7368, 0.1818, 0.6842, 0.1818, 0.6842, 0.3636, 0.7368, 0.3636, 0.7368, 0.2727, 0.6842, 0.2727, 0.6842, 0.4545, 0.7368, 0.4545, 0.7368, 0.3636, 0.6842, 0.3636, 0.6842, 0.5455, 0.7368, 0.5455, 0.7368, 0.4545, 0.6842, 0.4545, 0.6842, 0.6364, 0.7368, 0.6364, 0.7368, 0.5455, 0.6842, 0.5455, 0.6842, 0.7273, 0.7368, 0.7273, 0.7368, 0.6364, 0.6842, 0.6364, 0.6842, 0.8182, 0.7368, 0.8182, 0.7368, 0.7273, 0.6842, 0.7273, 0.6842, 0.9091, 0.7368, 0.9091, 0.7368, 0.8182, 0.6842, 0.8182, 0.6842, 1.0, 0.7368, 1.0, 0.7368, 0.9091, 0.6842, 0.9091, 0.7368, 0.09091, 0.7895, 0.09091, 0.7895, 0.0, 0.7368, 0.0, 0.7368, 0.1818, 0.7895, 0.1818, 0.7895, 0.09091, 0.7368, 0.09091, 0.7368, 0.2727, 0.7895, 0.2727, 0.7895, 0.1818, 0.7368, 0.1818, 0.7368, 0.3636, 0.7895, 0.3636, 0.7895, 0.2727, 0.7368, 0.2727, 0.7368, 0.4545, 0.7895, 0.4545, 0.7895, 0.3636, 0.7368, 0.3636, 0.7368, 0.5455, 0.7895, 0.5455, 0.7895, 0.4545, 0.7368, 0.4545, 0.7368, 0.6364, 0.7895, 0.6364, 0.7895, 0.5455, 0.7368, 0.5455, 0.7368, 0.7273, 0.7895, 0.7273, 0.7895, 0.6364, 0.7368, 0.6364, 0.7368, 0.8182, 0.7895, 0.8182, 0.7895, 0.7273, 0.7368, 0.7273, 0.7368, 0.9091, 0.7895, 0.9091, 0.7895, 0.8182, 0.7368, 0.8182, 0.7368, 1.0, 0.7895, 1.0, 0.7895, 0.9091, 0.7368, 0.9091, 0.7895, 0.09091, 0.8421, 0.09091, 0.8421, 0.0, 0.7895, 0.0, 0.7895, 0.1818, 0.8421, 0.1818, 0.8421, 0.09091, 0.7895, 0.09091, 0.7895, 0.2727, 0.8421, 0.2727, 0.8421, 0.1818, 0.7895, 0.1818, 0.7895, 0.3636, 0.8421, 0.3636, 0.8421, 0.2727, 0.7895, 0.2727, 0.7895, 0.4545, 0.8421, 0.4545, 0.8421, 0.3636, 0.7895, 0.3636, 0.7895, 0.5455, 0.8421, 0.5455, 0.8421, 0.4545, 0.7895, 0.4545, 0.7895, 0.6364, 0.8421, 0.6364, 0.8421, 0.5455, 0.7895, 0.5455, 0.7895, 0.7273, 0.8421, 0.7273, 0.8421, 0.6364, 0.7895, 0.6364, 0.7895, 0.8182, 0.8421, 0.8182, 0.8421, 0.7273, 0.7895, 0.7273, 0.7895, 0.9091, 0.8421, 0.9091, 0.8421, 0.8182, 0.7895, 0.8182, 0.7895, 1.0, 0.8421, 1.0, 0.8421, 0.9091, 0.7895, 0.9091, 0.8421, 0.09091, 0.8947, 0.09091, 0.8947, 0.0, 0.8421, 0.0, 0.8421, 0.1818, 0.8947, 0.1818, 0.8947, 0.09091, 0.8421, 0.09091, 0.8421, 0.2727, 0.8947, 0.2727, 0.8947, 0.1818, 0.8421, 0.1818, 0.8421, 0.3636, 0.8947, 0.3636, 0.8947, 0.2727, 0.8421, 0.2727, 0.8421, 0.4545, 0.8947, 0.4545, 0.8947, 0.3636, 0.8421, 0.3636, 0.8421, 0.5455, 0.8947, 0.5455, 0.8947, 0.4545, 0.8421, 0.4545, 0.8421, 0.6364, 0.8947, 0.6364, 0.8947, 0.5455, 0.8421, 0.5455, 0.8421, 0.7273, 0.8947, 0.7273, 0.8947, 0.6364, 0.8421, 0.6364, 0.8421, 0.8182, 0.8947, 0.8182, 0.8947, 0.7273, 0.8421, 0.7273, 0.8421, 0.9091, 0.8947, 0.9091, 0.8947, 0.8182, 0.8421, 0.8182, 0.8421, 1.0, 0.8947, 1.0, 0.8947, 0.9091, 0.8421, 0.9091, 0.8947, 0.09091, 0.9474, 0.09091, 0.9474, 0.0, 0.8947, 0.0, 0.8947, 0.1818, 0.9474, 0.1818, 0.9474, 0.09091, 0.8947, 0.09091, 0.8947, 0.2727, 0.9474, 0.2727, 0.9474, 0.1818, 0.8947, 0.1818, 0.8947, 0.3636, 0.9474, 0.3636, 0.9474, 0.2727, 0.8947, 0.2727, 0.8947, 0.4545, 0.9474, 0.4545, 0.9474, 0.3636, 0.8947, 0.3636, 0.8947, 0.5455, 0.9474, 0.5455, 0.9474, 0.4545, 0.8947, 0.4545, 0.8947, 0.6364, 0.9474, 0.6364, 0.9474, 0.5455, 0.8947, 0.5455, 0.8947, 0.7273, 0.9474, 0.7273, 0.9474, 0.6364, 0.8947, 0.6364, 0.8947, 0.8182, 0.9474, 0.8182, 0.9474, 0.7273, 0.8947, 0.7273, 0.8947, 0.9091, 0.9474, 0.9091, 0.9474, 0.8182, 0.8947, 0.8182, 0.8947, 1.0, 0.9474, 1.0, 0.9474, 0.9091, 0.8947, 0.9091, 0.9474, 0.09091, 1.0, 0.09091, 1.0, 0.0, 0.9474, 0.0, 0.9474, 0.1818, 1.0, 0.1818, 1.0, 0.09091, 0.9474, 0.09091, 0.9474, 0.2727, 1.0, 0.2727, 1.0, 0.1818, 0.9474, 0.1818, 0.9474, 0.3636, 1.0, 0.3636, 1.0, 0.2727, 0.9474, 0.2727, 0.9474, 0.4545, 1.0, 0.4545, 1.0, 0.3636, 0.9474, 0.3636, 0.9474, 0.5455, 1.0, 0.5455, 1.0, 0.4545, 0.9474, 0.4545, 0.9474, 0.6364, 1.0, 0.6364, 1.0, 0.5455, 0.9474, 0.5455, 0.9474, 0.7273, 1.0, 0.7273, 1.0, 0.6364, 0.9474, 0.6364, 0.9474, 0.8182, 1.0, 0.8182, 1.0, 0.7273, 0.9474, 0.7273, 0.9474, 0.9091, 1.0, 0.9091, 1.0, 0.8182, 0.9474, 0.8182, 0.9474, 1.0, 1.0, 1.0, 1.0, 0.9091, 0.9474, 0.9091])
me_text.materials.append(mat_material_003)
me_text.use_remesh_fix_poles = True
me_text.use_remesh_preserve_attributes = False
me_text.update()

# ---- objects
ob_text = bpy.data.objects.new('Text', me_text)

# ---- transforms, parenting, visibility, modifiers, constraints
ob_text.location = (0.0, 0.0, 0.0)
ob_text.rotation_euler = (1.571, -0.0, 0.0)
ob_text.scale = (1.394, 1.394, 1.394)
_m = ob_text.modifiers.new('Auto Smooth', 'NODES')
_m.node_group = ng_auto_smooth
_gi = [s.identifier for s in ng_auto_smooth.interface.items_tree if s.item_type == 'SOCKET' and s.in_out == 'INPUT']
_m[_gi[1]] = 0.5236  # Angle

# ---- collection membership
col_collection.objects.link(ob_text)

# ---- scene / render settings (as saved in the file)
scene.frame_start = 1; scene.frame_end = 250; scene.frame_set(0)
scene.render.engine = 'BLENDER_EEVEE_NEXT'
scene.cycles.sampling_pattern = 'TABULATED_SOBOL'
scene.cycles.use_light_tree = False
scene.view_settings.view_transform = 'Filmic'
bpy.context.view_layer.update()

# ---- added for rendering (the .blend has no active camera and no usable light): camera, sun
cam_auto = bpy.data.cameras.new('AutoCamera')
cam_auto.lens = 50.0
cam_auto.sensor_width = 36.0
cam_auto.clip_end = 1000.0
ob_auto_camera = bpy.data.objects.new('AutoCamera', cam_auto)
scene.collection.objects.link(ob_auto_camera)
ob_auto_camera.location = (1.1748, -1.54575, 1.0294)
ob_auto_camera.rotation_euler = (1.09748, -7.21219e-08, 0.694738)
scene.camera = ob_auto_camera
light_auto_sun = bpy.data.lights.new('AutoSun', 'SUN')
light_auto_sun.energy = 3.0
light_auto_sun.angle = 0.0523599
ob_auto_sun = bpy.data.objects.new('AutoSun', light_auto_sun)
scene.collection.objects.link(ob_auto_sun)
ob_auto_sun.rotation_euler = (0.872665, 0.174533, 0.523599)
bpy.context.view_layer.update()
